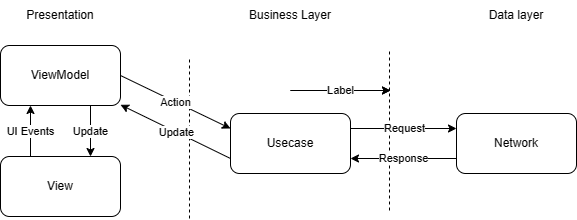

The diagram above was exported from draw.io. Its source (the exported page's mxGraphModel, read from the mxfile embedded in the PNG):
<mxGraphModel dx="1681" dy="963" grid="0" gridSize="10" guides="1" tooltips="1" connect="1" arrows="1" fold="1" page="0" pageScale="1" pageWidth="827" pageHeight="1169" background="none" math="0" shadow="0">
  <root>
    <mxCell id="0" />
    <mxCell id="1" parent="0" />
    <mxCell id="cyCD6gIMI7Jji_fefTrl-3" value="" style="endArrow=none;dashed=1;html=1;rounded=0;" edge="1" parent="1">
      <mxGeometry width="50" height="50" relative="1" as="geometry">
        <mxPoint x="313" y="522" as="sourcePoint" />
        <mxPoint x="313" y="362" as="targetPoint" />
      </mxGeometry>
    </mxCell>
    <mxCell id="cyCD6gIMI7Jji_fefTrl-4" value="" style="endArrow=none;dashed=1;html=1;rounded=0;" edge="1" parent="1">
      <mxGeometry width="50" height="50" relative="1" as="geometry">
        <mxPoint x="513" y="514" as="sourcePoint" />
        <mxPoint x="513" y="354" as="targetPoint" />
      </mxGeometry>
    </mxCell>
    <mxCell id="cyCD6gIMI7Jji_fefTrl-5" value="View" style="rounded=1;whiteSpace=wrap;html=1;" vertex="1" parent="1">
      <mxGeometry x="124" y="460" width="120" height="60" as="geometry" />
    </mxCell>
    <mxCell id="cyCD6gIMI7Jji_fefTrl-7" value="Presentation" style="text;html=1;strokeColor=none;fillColor=none;align=center;verticalAlign=middle;whiteSpace=wrap;rounded=0;" vertex="1" parent="1">
      <mxGeometry x="154" y="304" width="60" height="30" as="geometry" />
    </mxCell>
    <mxCell id="cyCD6gIMI7Jji_fefTrl-8" value="Business Layer" style="text;html=1;strokeColor=none;fillColor=none;align=center;verticalAlign=middle;whiteSpace=wrap;rounded=0;" vertex="1" parent="1">
      <mxGeometry x="354" y="304" width="120" height="30" as="geometry" />
    </mxCell>
    <mxCell id="cyCD6gIMI7Jji_fefTrl-9" value="Data layer" style="text;html=1;strokeColor=none;fillColor=none;align=center;verticalAlign=middle;whiteSpace=wrap;rounded=0;" vertex="1" parent="1">
      <mxGeometry x="580" y="304" width="120" height="30" as="geometry" />
    </mxCell>
    <mxCell id="cyCD6gIMI7Jji_fefTrl-10" value="Usecase" style="rounded=1;whiteSpace=wrap;html=1;" vertex="1" parent="1">
      <mxGeometry x="354" y="417" width="120" height="60" as="geometry" />
    </mxCell>
    <mxCell id="cyCD6gIMI7Jji_fefTrl-11" value="Network" style="rounded=1;whiteSpace=wrap;html=1;" vertex="1" parent="1">
      <mxGeometry x="580" y="417" width="120" height="60" as="geometry" />
    </mxCell>
    <mxCell id="cyCD6gIMI7Jji_fefTrl-12" value="ViewModel" style="rounded=1;whiteSpace=wrap;html=1;" vertex="1" parent="1">
      <mxGeometry x="124" y="349" width="120" height="60" as="geometry" />
    </mxCell>
    <mxCell id="cyCD6gIMI7Jji_fefTrl-14" value="" style="endArrow=classic;html=1;rounded=0;entryX=0;entryY=0.25;entryDx=0;entryDy=0;exitX=1;exitY=0.5;exitDx=0;exitDy=0;" edge="1" parent="1" source="cyCD6gIMI7Jji_fefTrl-12" target="cyCD6gIMI7Jji_fefTrl-10">
      <mxGeometry relative="1" as="geometry">
        <mxPoint x="185" y="396" as="sourcePoint" />
        <mxPoint x="345" y="396" as="targetPoint" />
      </mxGeometry>
    </mxCell>
    <mxCell id="cyCD6gIMI7Jji_fefTrl-15" value="Action" style="edgeLabel;resizable=0;html=1;align=center;verticalAlign=middle;" connectable="0" vertex="1" parent="cyCD6gIMI7Jji_fefTrl-14">
      <mxGeometry relative="1" as="geometry" />
    </mxCell>
    <mxCell id="cyCD6gIMI7Jji_fefTrl-20" value="" style="endArrow=classic;html=1;rounded=0;entryX=0;entryY=0.25;entryDx=0;entryDy=0;exitX=1;exitY=0.25;exitDx=0;exitDy=0;" edge="1" parent="1" source="cyCD6gIMI7Jji_fefTrl-10" target="cyCD6gIMI7Jji_fefTrl-11">
      <mxGeometry relative="1" as="geometry">
        <mxPoint x="515" y="428" as="sourcePoint" />
        <mxPoint x="574" y="433" as="targetPoint" />
      </mxGeometry>
    </mxCell>
    <mxCell id="cyCD6gIMI7Jji_fefTrl-21" value="Request" style="edgeLabel;resizable=0;html=1;align=center;verticalAlign=middle;" connectable="0" vertex="1" parent="cyCD6gIMI7Jji_fefTrl-20">
      <mxGeometry relative="1" as="geometry" />
    </mxCell>
    <mxCell id="cyCD6gIMI7Jji_fefTrl-22" value="" style="endArrow=classic;html=1;rounded=0;exitX=0;exitY=0.75;exitDx=0;exitDy=0;entryX=1;entryY=0.75;entryDx=0;entryDy=0;" edge="1" parent="1" source="cyCD6gIMI7Jji_fefTrl-11" target="cyCD6gIMI7Jji_fefTrl-10">
      <mxGeometry relative="1" as="geometry">
        <mxPoint x="571" y="460" as="sourcePoint" />
        <mxPoint x="474" y="460" as="targetPoint" />
      </mxGeometry>
    </mxCell>
    <mxCell id="cyCD6gIMI7Jji_fefTrl-23" value="Response" style="edgeLabel;resizable=0;html=1;align=center;verticalAlign=middle;" connectable="0" vertex="1" parent="cyCD6gIMI7Jji_fefTrl-22">
      <mxGeometry relative="1" as="geometry" />
    </mxCell>
    <mxCell id="cyCD6gIMI7Jji_fefTrl-25" value="" style="endArrow=classic;html=1;rounded=0;" edge="1" parent="1">
      <mxGeometry relative="1" as="geometry">
        <mxPoint x="414" y="394" as="sourcePoint" />
        <mxPoint x="514" y="394" as="targetPoint" />
      </mxGeometry>
    </mxCell>
    <mxCell id="cyCD6gIMI7Jji_fefTrl-26" value="Label" style="edgeLabel;resizable=0;html=1;align=center;verticalAlign=middle;" connectable="0" vertex="1" parent="cyCD6gIMI7Jji_fefTrl-25">
      <mxGeometry relative="1" as="geometry" />
    </mxCell>
    <mxCell id="cyCD6gIMI7Jji_fefTrl-28" value="" style="endArrow=classic;html=1;rounded=0;exitX=0;exitY=0.75;exitDx=0;exitDy=0;" edge="1" parent="1" source="cyCD6gIMI7Jji_fefTrl-10" target="cyCD6gIMI7Jji_fefTrl-12">
      <mxGeometry relative="1" as="geometry">
        <mxPoint x="277" y="460" as="sourcePoint" />
        <mxPoint x="377" y="460" as="targetPoint" />
      </mxGeometry>
    </mxCell>
    <mxCell id="cyCD6gIMI7Jji_fefTrl-29" value="Update" style="edgeLabel;resizable=0;html=1;align=center;verticalAlign=middle;" connectable="0" vertex="1" parent="cyCD6gIMI7Jji_fefTrl-28">
      <mxGeometry relative="1" as="geometry" />
    </mxCell>
    <mxCell id="cyCD6gIMI7Jji_fefTrl-30" value="" style="endArrow=classic;html=1;rounded=0;" edge="1" parent="1">
      <mxGeometry relative="1" as="geometry">
        <mxPoint x="414" y="394" as="sourcePoint" />
        <mxPoint x="514" y="394" as="targetPoint" />
      </mxGeometry>
    </mxCell>
    <mxCell id="cyCD6gIMI7Jji_fefTrl-31" value="Label" style="edgeLabel;resizable=0;html=1;align=center;verticalAlign=middle;" connectable="0" vertex="1" parent="cyCD6gIMI7Jji_fefTrl-30">
      <mxGeometry relative="1" as="geometry" />
    </mxCell>
    <mxCell id="cyCD6gIMI7Jji_fefTrl-33" value="" style="endArrow=classic;html=1;rounded=0;exitX=0.75;exitY=1;exitDx=0;exitDy=0;entryX=0.75;entryY=0;entryDx=0;entryDy=0;" edge="1" parent="1" source="cyCD6gIMI7Jji_fefTrl-12" target="cyCD6gIMI7Jji_fefTrl-5">
      <mxGeometry relative="1" as="geometry">
        <mxPoint x="-83" y="416.31" as="sourcePoint" />
        <mxPoint x="17" y="416.31" as="targetPoint" />
      </mxGeometry>
    </mxCell>
    <mxCell id="cyCD6gIMI7Jji_fefTrl-34" value="Update" style="edgeLabel;resizable=0;html=1;align=center;verticalAlign=middle;" connectable="0" vertex="1" parent="cyCD6gIMI7Jji_fefTrl-33">
      <mxGeometry relative="1" as="geometry" />
    </mxCell>
    <mxCell id="cyCD6gIMI7Jji_fefTrl-35" value="" style="endArrow=classic;html=1;rounded=0;entryX=0.25;entryY=1;entryDx=0;entryDy=0;exitX=0.25;exitY=0;exitDx=0;exitDy=0;" edge="1" parent="1" source="cyCD6gIMI7Jji_fefTrl-5" target="cyCD6gIMI7Jji_fefTrl-12">
      <mxGeometry relative="1" as="geometry">
        <mxPoint x="77" y="434" as="sourcePoint" />
        <mxPoint x="177" y="434" as="targetPoint" />
      </mxGeometry>
    </mxCell>
    <mxCell id="cyCD6gIMI7Jji_fefTrl-36" value="UI Events" style="edgeLabel;resizable=0;html=1;align=center;verticalAlign=middle;" connectable="0" vertex="1" parent="cyCD6gIMI7Jji_fefTrl-35">
      <mxGeometry relative="1" as="geometry" />
    </mxCell>
  </root>
</mxGraphModel>